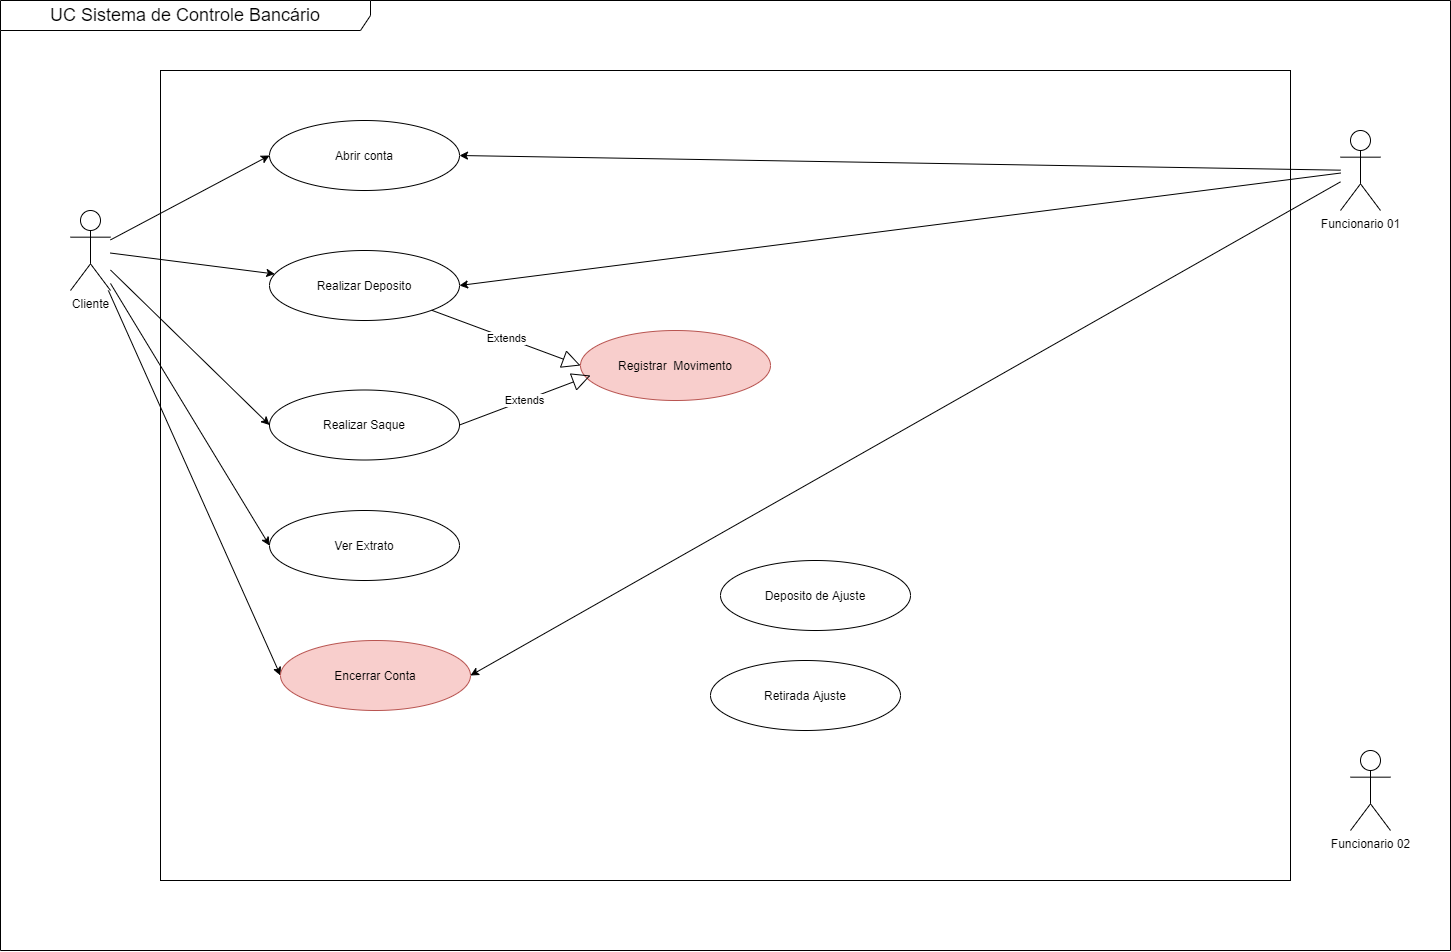

The diagram above was exported from draw.io. Its source (the exported page's mxGraphModel, read from the mxfile embedded in the PNG):
<mxGraphModel dx="1303" dy="1177" grid="1" gridSize="10" guides="1" tooltips="1" connect="1" arrows="1" fold="1" page="1" pageScale="1" pageWidth="827" pageHeight="1169" math="0" shadow="0">
  <root>
    <mxCell id="0" />
    <mxCell id="1" parent="0" />
    <mxCell id="bcLrWsAhruFBryqyPNfR-1" value="&lt;font style=&quot;font-size: 18px&quot;&gt;&lt;font style=&quot;vertical-align: inherit&quot;&gt;&lt;font style=&quot;vertical-align: inherit&quot;&gt;UC Sistema de Controle Bancário&lt;/font&gt;&lt;/font&gt;&lt;/font&gt;" style="shape=umlFrame;whiteSpace=wrap;html=1;width=370;height=30;" parent="1" vertex="1">
      <mxGeometry x="60" y="160" width="1450" height="950" as="geometry" />
    </mxCell>
    <mxCell id="bcLrWsAhruFBryqyPNfR-2" value="" style="html=1;" parent="1" vertex="1">
      <mxGeometry x="220" y="230" width="1130" height="810" as="geometry" />
    </mxCell>
    <mxCell id="bcLrWsAhruFBryqyPNfR-18" style="rounded=0;orthogonalLoop=1;jettySize=auto;html=1;entryX=0;entryY=0.5;entryDx=0;entryDy=0;" parent="1" source="bcLrWsAhruFBryqyPNfR-3" target="bcLrWsAhruFBryqyPNfR-10" edge="1">
      <mxGeometry relative="1" as="geometry" />
    </mxCell>
    <mxCell id="bcLrWsAhruFBryqyPNfR-19" style="edgeStyle=none;rounded=0;orthogonalLoop=1;jettySize=auto;html=1;" parent="1" source="bcLrWsAhruFBryqyPNfR-3" target="bcLrWsAhruFBryqyPNfR-12" edge="1">
      <mxGeometry relative="1" as="geometry" />
    </mxCell>
    <mxCell id="bcLrWsAhruFBryqyPNfR-20" style="edgeStyle=none;rounded=0;orthogonalLoop=1;jettySize=auto;html=1;entryX=0;entryY=0.5;entryDx=0;entryDy=0;" parent="1" source="bcLrWsAhruFBryqyPNfR-3" target="bcLrWsAhruFBryqyPNfR-13" edge="1">
      <mxGeometry relative="1" as="geometry" />
    </mxCell>
    <mxCell id="bcLrWsAhruFBryqyPNfR-21" style="edgeStyle=none;rounded=0;orthogonalLoop=1;jettySize=auto;html=1;entryX=0;entryY=0.5;entryDx=0;entryDy=0;" parent="1" source="bcLrWsAhruFBryqyPNfR-3" target="bcLrWsAhruFBryqyPNfR-14" edge="1">
      <mxGeometry relative="1" as="geometry" />
    </mxCell>
    <mxCell id="bcLrWsAhruFBryqyPNfR-22" style="edgeStyle=none;rounded=0;orthogonalLoop=1;jettySize=auto;html=1;entryX=0;entryY=0.5;entryDx=0;entryDy=0;" parent="1" source="bcLrWsAhruFBryqyPNfR-3" target="bcLrWsAhruFBryqyPNfR-15" edge="1">
      <mxGeometry relative="1" as="geometry" />
    </mxCell>
    <mxCell id="bcLrWsAhruFBryqyPNfR-3" value="Cliente" style="shape=umlActor;verticalLabelPosition=bottom;verticalAlign=top;html=1;" parent="1" vertex="1">
      <mxGeometry x="130" y="370" width="40" height="80" as="geometry" />
    </mxCell>
    <mxCell id="bcLrWsAhruFBryqyPNfR-23" style="edgeStyle=none;rounded=0;orthogonalLoop=1;jettySize=auto;html=1;entryX=1;entryY=0.5;entryDx=0;entryDy=0;" parent="1" source="bcLrWsAhruFBryqyPNfR-4" target="bcLrWsAhruFBryqyPNfR-10" edge="1">
      <mxGeometry relative="1" as="geometry" />
    </mxCell>
    <mxCell id="bcLrWsAhruFBryqyPNfR-25" style="edgeStyle=none;rounded=0;orthogonalLoop=1;jettySize=auto;html=1;entryX=1;entryY=0.5;entryDx=0;entryDy=0;" parent="1" source="bcLrWsAhruFBryqyPNfR-4" target="bcLrWsAhruFBryqyPNfR-15" edge="1">
      <mxGeometry relative="1" as="geometry" />
    </mxCell>
    <mxCell id="bcLrWsAhruFBryqyPNfR-27" style="rounded=0;orthogonalLoop=1;jettySize=auto;html=1;entryX=1;entryY=0.5;entryDx=0;entryDy=0;" parent="1" source="bcLrWsAhruFBryqyPNfR-4" target="bcLrWsAhruFBryqyPNfR-12" edge="1">
      <mxGeometry relative="1" as="geometry" />
    </mxCell>
    <mxCell id="bcLrWsAhruFBryqyPNfR-4" value="Funcionario 01" style="shape=umlActor;verticalLabelPosition=bottom;verticalAlign=top;html=1;" parent="1" vertex="1">
      <mxGeometry x="1400" y="290" width="40" height="80" as="geometry" />
    </mxCell>
    <mxCell id="bcLrWsAhruFBryqyPNfR-10" value="Abrir conta" style="ellipse;whiteSpace=wrap;html=1;" parent="1" vertex="1">
      <mxGeometry x="329" y="280" width="190" height="70" as="geometry" />
    </mxCell>
    <mxCell id="bcLrWsAhruFBryqyPNfR-11" value="Registrar&amp;nbsp; Movimento" style="ellipse;whiteSpace=wrap;html=1;fillColor=#f8cecc;strokeColor=#b85450;" parent="1" vertex="1">
      <mxGeometry x="640" y="490" width="190" height="70" as="geometry" />
    </mxCell>
    <mxCell id="bcLrWsAhruFBryqyPNfR-12" value="Realizar Deposito" style="ellipse;whiteSpace=wrap;html=1;" parent="1" vertex="1">
      <mxGeometry x="329" y="410" width="190" height="70" as="geometry" />
    </mxCell>
    <mxCell id="bcLrWsAhruFBryqyPNfR-13" value="Realizar Saque" style="ellipse;whiteSpace=wrap;html=1;" parent="1" vertex="1">
      <mxGeometry x="329" y="549.5" width="190" height="70" as="geometry" />
    </mxCell>
    <mxCell id="bcLrWsAhruFBryqyPNfR-14" value="Ver Extrato" style="ellipse;whiteSpace=wrap;html=1;" parent="1" vertex="1">
      <mxGeometry x="329" y="670" width="190" height="70" as="geometry" />
    </mxCell>
    <mxCell id="bcLrWsAhruFBryqyPNfR-15" value="Encerrar Conta" style="ellipse;whiteSpace=wrap;html=1;fillColor=#f8cecc;strokeColor=#b85450;" parent="1" vertex="1">
      <mxGeometry x="340" y="800" width="190" height="70" as="geometry" />
    </mxCell>
    <mxCell id="bcLrWsAhruFBryqyPNfR-24" value="Funcionario 02" style="shape=umlActor;verticalLabelPosition=bottom;verticalAlign=top;html=1;" parent="1" vertex="1">
      <mxGeometry x="1410" y="910" width="40" height="80" as="geometry" />
    </mxCell>
    <mxCell id="bcLrWsAhruFBryqyPNfR-30" value="Deposito de Ajuste" style="ellipse;whiteSpace=wrap;html=1;" parent="1" vertex="1">
      <mxGeometry x="780" y="720" width="190" height="70" as="geometry" />
    </mxCell>
    <mxCell id="bcLrWsAhruFBryqyPNfR-31" value="Retirada Ajuste" style="ellipse;whiteSpace=wrap;html=1;" parent="1" vertex="1">
      <mxGeometry x="770" y="820" width="190" height="70" as="geometry" />
    </mxCell>
    <mxCell id="bcLrWsAhruFBryqyPNfR-38" value="Extends" style="endArrow=block;endSize=16;endFill=0;html=1;entryX=0;entryY=0.5;entryDx=0;entryDy=0;exitX=1;exitY=1;exitDx=0;exitDy=0;" parent="1" source="bcLrWsAhruFBryqyPNfR-12" target="bcLrWsAhruFBryqyPNfR-11" edge="1">
      <mxGeometry width="160" relative="1" as="geometry">
        <mxPoint x="470" y="480" as="sourcePoint" />
        <mxPoint x="630" y="480" as="targetPoint" />
      </mxGeometry>
    </mxCell>
    <mxCell id="bcLrWsAhruFBryqyPNfR-39" value="Extends" style="endArrow=block;endSize=16;endFill=0;html=1;entryX=0;entryY=0.5;entryDx=0;entryDy=0;exitX=1;exitY=0.5;exitDx=0;exitDy=0;" parent="1" source="bcLrWsAhruFBryqyPNfR-13" edge="1">
      <mxGeometry width="160" relative="1" as="geometry">
        <mxPoint x="501.79045002469456" y="479.519950008932" as="sourcePoint" />
        <mxPoint x="650" y="535" as="targetPoint" />
      </mxGeometry>
    </mxCell>
  </root>
</mxGraphModel>